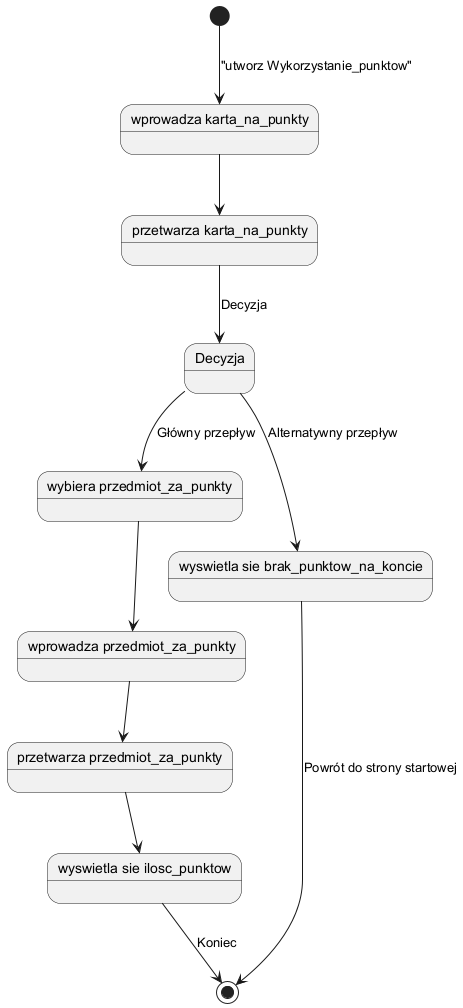

The diagram above was rendered by PlantUML. Its source (embedded in the PNG):
@startuml
[*] --> S2 : "utworz Wykorzystanie_punktow" 
state "wprowadza karta_na_punkty" as S2
state "przetwarza karta_na_punkty" as S3
S2 --> S3
state "wybiera przedmiot_za_punkty" as S4
state "Decyzja" as D4
S3 --> D4 : Decyzja
state "wyswietla sie brak_punktow_na_koncie" as A5
D4 --> A5 : Alternatywny przepływ
A5 --> [*] : Powrót do strony startowej
D4 --> S4 : Główny przepływ
state "wprowadza przedmiot_za_punkty" as S6
S4 --> S6
state "przetwarza przedmiot_za_punkty" as S7
S6 --> S7
state "wyswietla sie ilosc_punktow" as S8
S7 --> S8
S8 --> [*] : Koniec
@enduml